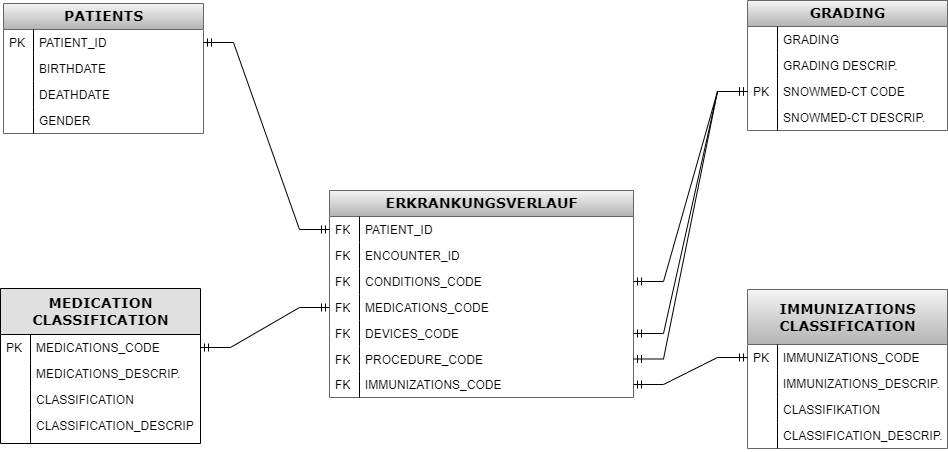

The diagram above was exported from draw.io. Its source (the exported page's mxGraphModel, read from the mxfile embedded in the PNG):
<mxGraphModel dx="1658" dy="781" grid="1" gridSize="1" guides="1" tooltips="1" connect="1" arrows="1" fold="1" page="1" pageScale="1" pageWidth="3300" pageHeight="4681" background="#ffffff" math="0" shadow="0">
  <root>
    <mxCell id="0" />
    <mxCell id="1" parent="0" />
    <mxCell id="IcQKvEbS3sjXzRymtjkG-7" value="&lt;b&gt;PATIENTS&lt;/b&gt;" style="swimlane;html=1;fontStyle=0;childLayout=stackLayout;horizontal=1;startSize=26;fillColor=#f5f5f5;horizontalStack=0;resizeParent=1;resizeLast=0;collapsible=1;marginBottom=0;swimlaneFillColor=#ffffff;align=center;rounded=0;shadow=0;comic=0;labelBackgroundColor=none;strokeWidth=1;fontFamily=Verdana;fontSize=14;swimlaneLine=1;strokeColor=#666666;gradientColor=#b3b3b3;" parent="1" vertex="1">
      <mxGeometry x="920" y="930" width="200" height="130" as="geometry" />
    </mxCell>
    <mxCell id="jb_Q_wJoZ_tXUicq70OU-15" value="PATIENT_ID" style="shape=partialRectangle;top=0;left=0;right=0;bottom=0;html=1;align=left;verticalAlign=top;fillColor=none;spacingLeft=34;spacingRight=4;whiteSpace=wrap;overflow=hidden;rotatable=0;points=[[0,0.5],[1,0.5]];portConstraint=eastwest;dropTarget=0;" parent="IcQKvEbS3sjXzRymtjkG-7" vertex="1">
      <mxGeometry y="26" width="200" height="26" as="geometry" />
    </mxCell>
    <mxCell id="jb_Q_wJoZ_tXUicq70OU-16" value="PK" style="shape=partialRectangle;top=0;left=0;bottom=0;html=1;fillColor=none;align=left;verticalAlign=top;spacingLeft=4;spacingRight=4;whiteSpace=wrap;overflow=hidden;rotatable=0;points=[];portConstraint=eastwest;part=1;" parent="jb_Q_wJoZ_tXUicq70OU-15" vertex="1" connectable="0">
      <mxGeometry width="30" height="26" as="geometry" />
    </mxCell>
    <mxCell id="IcQKvEbS3sjXzRymtjkG-28" value="BIRTHDATE" style="shape=partialRectangle;top=0;left=0;right=0;bottom=0;html=1;align=left;verticalAlign=top;fillColor=none;spacingLeft=34;spacingRight=4;whiteSpace=wrap;overflow=hidden;rotatable=0;points=[[0,0.5],[1,0.5]];portConstraint=eastwest;dropTarget=0;" parent="IcQKvEbS3sjXzRymtjkG-7" vertex="1">
      <mxGeometry y="52" width="200" height="26" as="geometry" />
    </mxCell>
    <mxCell id="IcQKvEbS3sjXzRymtjkG-29" value="" style="shape=partialRectangle;top=0;left=0;bottom=0;html=1;fillColor=none;align=left;verticalAlign=top;spacingLeft=4;spacingRight=4;whiteSpace=wrap;overflow=hidden;rotatable=0;points=[];portConstraint=eastwest;part=1;" parent="IcQKvEbS3sjXzRymtjkG-28" vertex="1" connectable="0">
      <mxGeometry width="30" height="26" as="geometry" />
    </mxCell>
    <mxCell id="IcQKvEbS3sjXzRymtjkG-30" value="DEATHDATE" style="shape=partialRectangle;top=0;left=0;right=0;bottom=0;html=1;align=left;verticalAlign=top;fillColor=none;spacingLeft=34;spacingRight=4;whiteSpace=wrap;overflow=hidden;rotatable=0;points=[[0,0.5],[1,0.5]];portConstraint=eastwest;dropTarget=0;" parent="IcQKvEbS3sjXzRymtjkG-7" vertex="1">
      <mxGeometry y="78" width="200" height="26" as="geometry" />
    </mxCell>
    <mxCell id="IcQKvEbS3sjXzRymtjkG-31" value="" style="shape=partialRectangle;top=0;left=0;bottom=0;html=1;fillColor=none;align=left;verticalAlign=top;spacingLeft=4;spacingRight=4;whiteSpace=wrap;overflow=hidden;rotatable=0;points=[];portConstraint=eastwest;part=1;" parent="IcQKvEbS3sjXzRymtjkG-30" vertex="1" connectable="0">
      <mxGeometry width="30" height="26" as="geometry" />
    </mxCell>
    <mxCell id="IcQKvEbS3sjXzRymtjkG-26" value="GENDER" style="shape=partialRectangle;top=0;left=0;right=0;bottom=0;html=1;align=left;verticalAlign=top;fillColor=none;spacingLeft=34;spacingRight=4;whiteSpace=wrap;overflow=hidden;rotatable=0;points=[[0,0.5],[1,0.5]];portConstraint=eastwest;dropTarget=0;" parent="IcQKvEbS3sjXzRymtjkG-7" vertex="1">
      <mxGeometry y="104" width="200" height="26" as="geometry" />
    </mxCell>
    <mxCell id="IcQKvEbS3sjXzRymtjkG-27" value="" style="shape=partialRectangle;top=0;left=0;bottom=0;html=1;fillColor=none;align=left;verticalAlign=top;spacingLeft=4;spacingRight=4;whiteSpace=wrap;overflow=hidden;rotatable=0;points=[];portConstraint=eastwest;part=1;" parent="IcQKvEbS3sjXzRymtjkG-26" vertex="1" connectable="0">
      <mxGeometry width="30" height="26" as="geometry" />
    </mxCell>
    <mxCell id="IcQKvEbS3sjXzRymtjkG-32" value="&lt;b&gt;MEDICATION&lt;br&gt;CLASSIFICATION&lt;br&gt;&lt;/b&gt;" style="swimlane;html=1;fontStyle=0;childLayout=stackLayout;horizontal=1;startSize=46;fillColor=#e0e0e0;horizontalStack=0;resizeParent=1;resizeLast=0;collapsible=1;marginBottom=0;swimlaneFillColor=#ffffff;align=center;rounded=0;shadow=0;comic=0;labelBackgroundColor=none;strokeWidth=1;fontFamily=Verdana;fontSize=14;swimlaneLine=1;" parent="1" vertex="1">
      <mxGeometry x="917" y="1215" width="200" height="155" as="geometry" />
    </mxCell>
    <mxCell id="IcQKvEbS3sjXzRymtjkG-43" value="MEDICATIONS_CODE" style="shape=partialRectangle;top=0;left=0;right=0;bottom=0;html=1;align=left;verticalAlign=top;fillColor=none;spacingLeft=34;spacingRight=4;whiteSpace=wrap;overflow=hidden;rotatable=0;points=[[0,0.5],[1,0.5]];portConstraint=eastwest;dropTarget=0;" parent="IcQKvEbS3sjXzRymtjkG-32" vertex="1">
      <mxGeometry y="46" width="200" height="26" as="geometry" />
    </mxCell>
    <mxCell id="IcQKvEbS3sjXzRymtjkG-44" value="PK" style="shape=partialRectangle;top=0;left=0;bottom=0;html=1;fillColor=none;align=left;verticalAlign=top;spacingLeft=4;spacingRight=4;whiteSpace=wrap;overflow=hidden;rotatable=0;points=[];portConstraint=eastwest;part=1;" parent="IcQKvEbS3sjXzRymtjkG-43" vertex="1" connectable="0">
      <mxGeometry width="30" height="26" as="geometry" />
    </mxCell>
    <mxCell id="MiaJwzaU4BklHTg5q4IE-173" value="MEDICATIONS_DESCRIP." style="shape=partialRectangle;top=0;left=0;right=0;bottom=0;html=1;align=left;verticalAlign=top;fillColor=none;spacingLeft=34;spacingRight=4;whiteSpace=wrap;overflow=hidden;rotatable=0;points=[[0,0.5],[1,0.5]];portConstraint=eastwest;dropTarget=0;" parent="IcQKvEbS3sjXzRymtjkG-32" vertex="1">
      <mxGeometry y="72" width="200" height="26" as="geometry" />
    </mxCell>
    <mxCell id="MiaJwzaU4BklHTg5q4IE-174" value="" style="shape=partialRectangle;top=0;left=0;bottom=0;html=1;fillColor=none;align=left;verticalAlign=top;spacingLeft=4;spacingRight=4;whiteSpace=wrap;overflow=hidden;rotatable=0;points=[];portConstraint=eastwest;part=1;" parent="MiaJwzaU4BklHTg5q4IE-173" vertex="1" connectable="0">
      <mxGeometry width="30" height="26" as="geometry" />
    </mxCell>
    <mxCell id="jb_Q_wJoZ_tXUicq70OU-34" value="CLASSIFICATION" style="shape=partialRectangle;top=0;left=0;right=0;bottom=0;html=1;align=left;verticalAlign=top;fillColor=none;spacingLeft=34;spacingRight=4;whiteSpace=wrap;overflow=hidden;rotatable=0;points=[[0,0.5],[1,0.5]];portConstraint=eastwest;dropTarget=0;" parent="IcQKvEbS3sjXzRymtjkG-32" vertex="1">
      <mxGeometry y="98" width="200" height="26" as="geometry" />
    </mxCell>
    <mxCell id="jb_Q_wJoZ_tXUicq70OU-35" value="" style="shape=partialRectangle;top=0;left=0;bottom=0;html=1;fillColor=none;align=left;verticalAlign=top;spacingLeft=4;spacingRight=4;whiteSpace=wrap;overflow=hidden;rotatable=0;points=[];portConstraint=eastwest;part=1;" parent="jb_Q_wJoZ_tXUicq70OU-34" vertex="1" connectable="0">
      <mxGeometry width="30" height="26" as="geometry" />
    </mxCell>
    <mxCell id="jb_Q_wJoZ_tXUicq70OU-30" value="CLASSIFICATION_DESCRIP" style="shape=partialRectangle;top=0;left=0;right=0;bottom=0;html=1;align=left;verticalAlign=top;fillColor=none;spacingLeft=34;spacingRight=4;whiteSpace=wrap;overflow=hidden;rotatable=0;points=[[0,0.5],[1,0.5]];portConstraint=eastwest;dropTarget=0;" parent="IcQKvEbS3sjXzRymtjkG-32" vertex="1">
      <mxGeometry y="124" width="200" height="31" as="geometry" />
    </mxCell>
    <mxCell id="jb_Q_wJoZ_tXUicq70OU-31" value="" style="shape=partialRectangle;top=0;left=0;bottom=0;html=1;fillColor=none;align=left;verticalAlign=top;spacingLeft=4;spacingRight=4;whiteSpace=wrap;overflow=hidden;rotatable=0;points=[];portConstraint=eastwest;part=1;" parent="jb_Q_wJoZ_tXUicq70OU-30" vertex="1" connectable="0">
      <mxGeometry width="30" height="30.999999999999996" as="geometry" />
    </mxCell>
    <mxCell id="MiaJwzaU4BklHTg5q4IE-101" value="&lt;b&gt;IMMUNIZATIONS&lt;br&gt;CLASSIFICATION&lt;br&gt;&lt;/b&gt;" style="swimlane;html=1;fontStyle=0;childLayout=stackLayout;horizontal=1;startSize=55;fillColor=#f5f5f5;horizontalStack=0;resizeParent=1;resizeLast=0;collapsible=1;marginBottom=0;swimlaneFillColor=#ffffff;align=center;rounded=0;shadow=0;comic=0;labelBackgroundColor=none;strokeWidth=1;fontFamily=Verdana;fontSize=14;swimlaneLine=1;gradientColor=#b3b3b3;strokeColor=#666666;" parent="1" vertex="1">
      <mxGeometry x="1664" y="1216" width="200" height="159" as="geometry" />
    </mxCell>
    <mxCell id="jb_Q_wJoZ_tXUicq70OU-26" value="IMMUNIZATIONS_CODE" style="shape=partialRectangle;top=0;left=0;right=0;bottom=0;html=1;align=left;verticalAlign=top;fillColor=none;spacingLeft=34;spacingRight=4;whiteSpace=wrap;overflow=hidden;rotatable=0;points=[[0,0.5],[1,0.5]];portConstraint=eastwest;dropTarget=0;" parent="MiaJwzaU4BklHTg5q4IE-101" vertex="1">
      <mxGeometry y="55" width="200" height="26" as="geometry" />
    </mxCell>
    <mxCell id="jb_Q_wJoZ_tXUicq70OU-27" value="PK" style="shape=partialRectangle;top=0;left=0;bottom=0;html=1;fillColor=none;align=left;verticalAlign=top;spacingLeft=4;spacingRight=4;whiteSpace=wrap;overflow=hidden;rotatable=0;points=[];portConstraint=eastwest;part=1;" parent="jb_Q_wJoZ_tXUicq70OU-26" vertex="1" connectable="0">
      <mxGeometry width="30" height="26" as="geometry" />
    </mxCell>
    <mxCell id="MiaJwzaU4BklHTg5q4IE-110" value="IMMUNIZATIONS_DESCRIP." style="shape=partialRectangle;top=0;left=0;right=0;bottom=0;html=1;align=left;verticalAlign=top;fillColor=none;spacingLeft=34;spacingRight=4;whiteSpace=wrap;overflow=hidden;rotatable=0;points=[[0,0.5],[1,0.5]];portConstraint=eastwest;dropTarget=0;" parent="MiaJwzaU4BklHTg5q4IE-101" vertex="1">
      <mxGeometry y="81" width="200" height="26" as="geometry" />
    </mxCell>
    <mxCell id="MiaJwzaU4BklHTg5q4IE-111" value="" style="shape=partialRectangle;top=0;left=0;bottom=0;html=1;fillColor=none;align=left;verticalAlign=top;spacingLeft=4;spacingRight=4;whiteSpace=wrap;overflow=hidden;rotatable=0;points=[];portConstraint=eastwest;part=1;" parent="MiaJwzaU4BklHTg5q4IE-110" vertex="1" connectable="0">
      <mxGeometry width="30" height="26" as="geometry" />
    </mxCell>
    <mxCell id="jb_Q_wJoZ_tXUicq70OU-24" value="CLASSIFIKATION" style="shape=partialRectangle;top=0;left=0;right=0;bottom=0;html=1;align=left;verticalAlign=top;fillColor=none;spacingLeft=34;spacingRight=4;whiteSpace=wrap;overflow=hidden;rotatable=0;points=[[0,0.5],[1,0.5]];portConstraint=eastwest;dropTarget=0;" parent="MiaJwzaU4BklHTg5q4IE-101" vertex="1">
      <mxGeometry y="107" width="200" height="26" as="geometry" />
    </mxCell>
    <mxCell id="jb_Q_wJoZ_tXUicq70OU-25" value="" style="shape=partialRectangle;top=0;left=0;bottom=0;html=1;fillColor=none;align=left;verticalAlign=top;spacingLeft=4;spacingRight=4;whiteSpace=wrap;overflow=hidden;rotatable=0;points=[];portConstraint=eastwest;part=1;" parent="jb_Q_wJoZ_tXUicq70OU-24" vertex="1" connectable="0">
      <mxGeometry width="30" height="26" as="geometry" />
    </mxCell>
    <mxCell id="jb_Q_wJoZ_tXUicq70OU-28" value="CLASSIFICATION_DESCRIP." style="shape=partialRectangle;top=0;left=0;right=0;bottom=0;html=1;align=left;verticalAlign=top;fillColor=none;spacingLeft=34;spacingRight=4;whiteSpace=wrap;overflow=hidden;rotatable=0;points=[[0,0.5],[1,0.5]];portConstraint=eastwest;dropTarget=0;" parent="MiaJwzaU4BklHTg5q4IE-101" vertex="1">
      <mxGeometry y="133" width="200" height="26" as="geometry" />
    </mxCell>
    <mxCell id="jb_Q_wJoZ_tXUicq70OU-29" value="" style="shape=partialRectangle;top=0;left=0;bottom=0;html=1;fillColor=none;align=left;verticalAlign=top;spacingLeft=4;spacingRight=4;whiteSpace=wrap;overflow=hidden;rotatable=0;points=[];portConstraint=eastwest;part=1;" parent="jb_Q_wJoZ_tXUicq70OU-28" vertex="1" connectable="0">
      <mxGeometry width="30" height="26" as="geometry" />
    </mxCell>
    <mxCell id="1QBZaPP63oghfD_Jv4qh-1" value="&lt;b&gt;ERKRANKUNGSVERLAUF&lt;/b&gt;" style="swimlane;html=1;fontStyle=0;childLayout=stackLayout;horizontal=1;startSize=26;fillColor=#f5f5f5;horizontalStack=0;resizeParent=1;resizeLast=0;collapsible=1;marginBottom=0;swimlaneFillColor=#ffffff;align=center;rounded=0;shadow=0;comic=0;labelBackgroundColor=none;strokeWidth=1;fontFamily=Verdana;fontSize=14;swimlaneLine=1;gradientColor=#b3b3b3;strokeColor=#666666;" parent="1" vertex="1">
      <mxGeometry x="1246" y="1117" width="304" height="207" as="geometry" />
    </mxCell>
    <mxCell id="1QBZaPP63oghfD_Jv4qh-4" value="PATIENT_ID" style="shape=partialRectangle;top=0;left=0;right=0;bottom=0;html=1;align=left;verticalAlign=top;fillColor=none;spacingLeft=34;spacingRight=4;whiteSpace=wrap;overflow=hidden;rotatable=0;points=[[0,0.5],[1,0.5]];portConstraint=eastwest;dropTarget=0;" parent="1QBZaPP63oghfD_Jv4qh-1" vertex="1">
      <mxGeometry y="26" width="304" height="26" as="geometry" />
    </mxCell>
    <mxCell id="1QBZaPP63oghfD_Jv4qh-5" value="FK" style="shape=partialRectangle;top=0;left=0;bottom=0;html=1;fillColor=none;align=left;verticalAlign=top;spacingLeft=4;spacingRight=4;whiteSpace=wrap;overflow=hidden;rotatable=0;points=[];portConstraint=eastwest;part=1;" parent="1QBZaPP63oghfD_Jv4qh-4" vertex="1" connectable="0">
      <mxGeometry width="30" height="26" as="geometry" />
    </mxCell>
    <mxCell id="1QBZaPP63oghfD_Jv4qh-6" value="ENCOUNTER_ID" style="shape=partialRectangle;top=0;left=0;right=0;bottom=0;html=1;align=left;verticalAlign=top;fillColor=none;spacingLeft=34;spacingRight=4;whiteSpace=wrap;overflow=hidden;rotatable=0;points=[[0,0.5],[1,0.5]];portConstraint=eastwest;dropTarget=0;" parent="1QBZaPP63oghfD_Jv4qh-1" vertex="1">
      <mxGeometry y="52" width="304" height="26" as="geometry" />
    </mxCell>
    <mxCell id="1QBZaPP63oghfD_Jv4qh-7" value="FK" style="shape=partialRectangle;top=0;left=0;bottom=0;html=1;fillColor=none;align=left;verticalAlign=top;spacingLeft=4;spacingRight=4;whiteSpace=wrap;overflow=hidden;rotatable=0;points=[];portConstraint=eastwest;part=1;" parent="1QBZaPP63oghfD_Jv4qh-6" vertex="1" connectable="0">
      <mxGeometry width="30" height="26" as="geometry" />
    </mxCell>
    <mxCell id="1QBZaPP63oghfD_Jv4qh-8" value="CONDITIONS_CODE" style="shape=partialRectangle;top=0;left=0;right=0;bottom=0;html=1;align=left;verticalAlign=top;fillColor=none;spacingLeft=34;spacingRight=4;whiteSpace=wrap;overflow=hidden;rotatable=0;points=[[0,0.5],[1,0.5]];portConstraint=eastwest;dropTarget=0;" parent="1QBZaPP63oghfD_Jv4qh-1" vertex="1">
      <mxGeometry y="78" width="304" height="26" as="geometry" />
    </mxCell>
    <mxCell id="1QBZaPP63oghfD_Jv4qh-9" value="FK" style="shape=partialRectangle;top=0;left=0;bottom=0;html=1;fillColor=none;align=left;verticalAlign=top;spacingLeft=4;spacingRight=4;whiteSpace=wrap;overflow=hidden;rotatable=0;points=[];portConstraint=eastwest;part=1;" parent="1QBZaPP63oghfD_Jv4qh-8" vertex="1" connectable="0">
      <mxGeometry width="30" height="26" as="geometry" />
    </mxCell>
    <mxCell id="1QBZaPP63oghfD_Jv4qh-10" value="MEDICATIONS_CODE&amp;nbsp;" style="shape=partialRectangle;top=0;left=0;right=0;bottom=0;html=1;align=left;verticalAlign=top;fillColor=none;spacingLeft=34;spacingRight=4;whiteSpace=wrap;overflow=hidden;rotatable=0;points=[[0,0.5],[1,0.5]];portConstraint=eastwest;dropTarget=0;" parent="1QBZaPP63oghfD_Jv4qh-1" vertex="1">
      <mxGeometry y="104" width="304" height="26" as="geometry" />
    </mxCell>
    <mxCell id="1QBZaPP63oghfD_Jv4qh-11" value="FK" style="shape=partialRectangle;top=0;left=0;bottom=0;html=1;fillColor=none;align=left;verticalAlign=top;spacingLeft=4;spacingRight=4;whiteSpace=wrap;overflow=hidden;rotatable=0;points=[];portConstraint=eastwest;part=1;" parent="1QBZaPP63oghfD_Jv4qh-10" vertex="1" connectable="0">
      <mxGeometry width="30" height="26" as="geometry" />
    </mxCell>
    <mxCell id="1QBZaPP63oghfD_Jv4qh-12" value="DEVICES_CODE" style="shape=partialRectangle;top=0;left=0;right=0;bottom=0;html=1;align=left;verticalAlign=top;fillColor=none;spacingLeft=34;spacingRight=4;whiteSpace=wrap;overflow=hidden;rotatable=0;points=[[0,0.5],[1,0.5]];portConstraint=eastwest;dropTarget=0;" parent="1QBZaPP63oghfD_Jv4qh-1" vertex="1">
      <mxGeometry y="130" width="304" height="26" as="geometry" />
    </mxCell>
    <mxCell id="1QBZaPP63oghfD_Jv4qh-13" value="FK" style="shape=partialRectangle;top=0;left=0;bottom=0;html=1;fillColor=none;align=left;verticalAlign=top;spacingLeft=4;spacingRight=4;whiteSpace=wrap;overflow=hidden;rotatable=0;points=[];portConstraint=eastwest;part=1;" parent="1QBZaPP63oghfD_Jv4qh-12" vertex="1" connectable="0">
      <mxGeometry width="30" height="26" as="geometry" />
    </mxCell>
    <mxCell id="1QBZaPP63oghfD_Jv4qh-16" value="PROCEDURE_CODE" style="shape=partialRectangle;top=0;left=0;right=0;bottom=0;html=1;align=left;verticalAlign=top;fillColor=none;spacingLeft=34;spacingRight=4;whiteSpace=wrap;overflow=hidden;rotatable=0;points=[[0,0.5],[1,0.5]];portConstraint=eastwest;dropTarget=0;" parent="1QBZaPP63oghfD_Jv4qh-1" vertex="1">
      <mxGeometry y="156" width="304" height="25" as="geometry" />
    </mxCell>
    <mxCell id="1QBZaPP63oghfD_Jv4qh-17" value="FK" style="shape=partialRectangle;top=0;left=0;bottom=0;html=1;fillColor=none;align=left;verticalAlign=top;spacingLeft=4;spacingRight=4;whiteSpace=wrap;overflow=hidden;rotatable=0;points=[];portConstraint=eastwest;part=1;" parent="1QBZaPP63oghfD_Jv4qh-16" vertex="1" connectable="0">
      <mxGeometry width="30" height="25" as="geometry" />
    </mxCell>
    <mxCell id="1QBZaPP63oghfD_Jv4qh-14" value="IMMUNIZATIONS_CODE" style="shape=partialRectangle;top=0;left=0;right=0;bottom=0;html=1;align=left;verticalAlign=top;fillColor=none;spacingLeft=34;spacingRight=4;whiteSpace=wrap;overflow=hidden;rotatable=0;points=[[0,0.5],[1,0.5]];portConstraint=eastwest;dropTarget=0;" parent="1QBZaPP63oghfD_Jv4qh-1" vertex="1">
      <mxGeometry y="181" width="304" height="26" as="geometry" />
    </mxCell>
    <mxCell id="1QBZaPP63oghfD_Jv4qh-15" value="FK" style="shape=partialRectangle;top=0;left=0;bottom=0;html=1;fillColor=none;align=left;verticalAlign=top;spacingLeft=4;spacingRight=4;whiteSpace=wrap;overflow=hidden;rotatable=0;points=[];portConstraint=eastwest;part=1;" parent="1QBZaPP63oghfD_Jv4qh-14" vertex="1" connectable="0">
      <mxGeometry width="30" height="26" as="geometry" />
    </mxCell>
    <mxCell id="jb_Q_wJoZ_tXUicq70OU-17" value="&lt;b&gt;GRADING&lt;/b&gt;" style="swimlane;html=1;fontStyle=0;childLayout=stackLayout;horizontal=1;startSize=26;fillColor=#f5f5f5;horizontalStack=0;resizeParent=1;resizeLast=0;collapsible=1;marginBottom=0;swimlaneFillColor=#ffffff;align=center;rounded=0;shadow=0;comic=0;labelBackgroundColor=none;strokeWidth=1;fontFamily=Verdana;fontSize=14;swimlaneLine=1;gradientColor=#b3b3b3;strokeColor=#666666;" parent="1" vertex="1">
      <mxGeometry x="1664" y="927" width="200" height="130" as="geometry" />
    </mxCell>
    <mxCell id="jb_Q_wJoZ_tXUicq70OU-20" value="GRADING" style="shape=partialRectangle;top=0;left=0;right=0;bottom=0;html=1;align=left;verticalAlign=top;fillColor=none;spacingLeft=34;spacingRight=4;whiteSpace=wrap;overflow=hidden;rotatable=0;points=[[0,0.5],[1,0.5]];portConstraint=eastwest;dropTarget=0;" parent="jb_Q_wJoZ_tXUicq70OU-17" vertex="1">
      <mxGeometry y="26" width="200" height="26" as="geometry" />
    </mxCell>
    <mxCell id="jb_Q_wJoZ_tXUicq70OU-21" value="" style="shape=partialRectangle;top=0;left=0;bottom=0;html=1;fillColor=none;align=left;verticalAlign=top;spacingLeft=4;spacingRight=4;whiteSpace=wrap;overflow=hidden;rotatable=0;points=[];portConstraint=eastwest;part=1;" parent="jb_Q_wJoZ_tXUicq70OU-20" vertex="1" connectable="0">
      <mxGeometry width="30" height="26" as="geometry" />
    </mxCell>
    <mxCell id="jb_Q_wJoZ_tXUicq70OU-22" value="GRADING DESCRIP." style="shape=partialRectangle;top=0;left=0;right=0;bottom=0;html=1;align=left;verticalAlign=top;fillColor=none;spacingLeft=34;spacingRight=4;whiteSpace=wrap;overflow=hidden;rotatable=0;points=[[0,0.5],[1,0.5]];portConstraint=eastwest;dropTarget=0;" parent="jb_Q_wJoZ_tXUicq70OU-17" vertex="1">
      <mxGeometry y="52" width="200" height="26" as="geometry" />
    </mxCell>
    <mxCell id="jb_Q_wJoZ_tXUicq70OU-23" value="" style="shape=partialRectangle;top=0;left=0;bottom=0;html=1;fillColor=none;align=left;verticalAlign=top;spacingLeft=4;spacingRight=4;whiteSpace=wrap;overflow=hidden;rotatable=0;points=[];portConstraint=eastwest;part=1;" parent="jb_Q_wJoZ_tXUicq70OU-22" vertex="1" connectable="0">
      <mxGeometry width="30" height="26" as="geometry" />
    </mxCell>
    <mxCell id="jb_Q_wJoZ_tXUicq70OU-18" value="SNOWMED-CT CODE" style="shape=partialRectangle;top=0;left=0;right=0;bottom=0;html=1;align=left;verticalAlign=top;fillColor=none;spacingLeft=34;spacingRight=4;whiteSpace=wrap;overflow=hidden;rotatable=0;points=[[0,0.5],[1,0.5]];portConstraint=eastwest;dropTarget=0;" parent="jb_Q_wJoZ_tXUicq70OU-17" vertex="1">
      <mxGeometry y="78" width="200" height="26" as="geometry" />
    </mxCell>
    <mxCell id="jb_Q_wJoZ_tXUicq70OU-19" value="PK" style="shape=partialRectangle;top=0;left=0;bottom=0;html=1;fillColor=none;align=left;verticalAlign=top;spacingLeft=4;spacingRight=4;whiteSpace=wrap;overflow=hidden;rotatable=0;points=[];portConstraint=eastwest;part=1;" parent="jb_Q_wJoZ_tXUicq70OU-18" vertex="1" connectable="0">
      <mxGeometry width="30" height="26" as="geometry" />
    </mxCell>
    <mxCell id="jb_Q_wJoZ_tXUicq70OU-47" value="SNOWMED-CT DESCRIP." style="shape=partialRectangle;top=0;left=0;right=0;bottom=0;html=1;align=left;verticalAlign=top;fillColor=none;spacingLeft=34;spacingRight=4;whiteSpace=wrap;overflow=hidden;rotatable=0;points=[[0,0.5],[1,0.5]];portConstraint=eastwest;dropTarget=0;" parent="jb_Q_wJoZ_tXUicq70OU-17" vertex="1">
      <mxGeometry y="104" width="200" height="26" as="geometry" />
    </mxCell>
    <mxCell id="jb_Q_wJoZ_tXUicq70OU-48" value="" style="shape=partialRectangle;top=0;left=0;bottom=0;html=1;fillColor=none;align=left;verticalAlign=top;spacingLeft=4;spacingRight=4;whiteSpace=wrap;overflow=hidden;rotatable=0;points=[];portConstraint=eastwest;part=1;" parent="jb_Q_wJoZ_tXUicq70OU-47" vertex="1" connectable="0">
      <mxGeometry width="30" height="26" as="geometry" />
    </mxCell>
    <mxCell id="jb_Q_wJoZ_tXUicq70OU-43" value="" style="edgeStyle=entityRelationEdgeStyle;fontSize=12;html=1;endArrow=ERmandOne;startArrow=ERmandOne;rounded=0;entryX=0;entryY=0.5;entryDx=0;entryDy=0;exitX=1;exitY=0.5;exitDx=0;exitDy=0;" parent="1" source="jb_Q_wJoZ_tXUicq70OU-15" target="1QBZaPP63oghfD_Jv4qh-4" edge="1">
      <mxGeometry width="100" height="100" relative="1" as="geometry">
        <mxPoint x="1118" y="1297" as="sourcePoint" />
        <mxPoint x="1218" y="1197" as="targetPoint" />
      </mxGeometry>
    </mxCell>
    <mxCell id="jb_Q_wJoZ_tXUicq70OU-44" value="" style="edgeStyle=entityRelationEdgeStyle;fontSize=12;html=1;endArrow=ERmandOne;startArrow=ERmandOne;rounded=0;entryX=0;entryY=0.5;entryDx=0;entryDy=0;exitX=1;exitY=0.5;exitDx=0;exitDy=0;" parent="1" source="IcQKvEbS3sjXzRymtjkG-43" target="1QBZaPP63oghfD_Jv4qh-10" edge="1">
      <mxGeometry width="100" height="100" relative="1" as="geometry">
        <mxPoint x="1161" y="1278.9999999999998" as="sourcePoint" />
        <mxPoint x="1312" y="1446" as="targetPoint" />
      </mxGeometry>
    </mxCell>
    <mxCell id="jb_Q_wJoZ_tXUicq70OU-62" value="" style="edgeStyle=entityRelationEdgeStyle;fontSize=12;html=1;endArrow=ERmandOne;startArrow=ERmandOne;rounded=0;exitX=1;exitY=0.5;exitDx=0;exitDy=0;entryX=0;entryY=0.5;entryDx=0;entryDy=0;" parent="1" source="1QBZaPP63oghfD_Jv4qh-12" target="jb_Q_wJoZ_tXUicq70OU-18" edge="1">
      <mxGeometry width="100" height="100" relative="1" as="geometry">
        <mxPoint x="1554" y="1242" as="sourcePoint" />
        <mxPoint x="1588" y="1010" as="targetPoint" />
      </mxGeometry>
    </mxCell>
    <mxCell id="jb_Q_wJoZ_tXUicq70OU-63" value="" style="edgeStyle=entityRelationEdgeStyle;fontSize=12;html=1;endArrow=ERmandOne;startArrow=ERmandOne;rounded=0;exitX=1;exitY=0.5;exitDx=0;exitDy=0;entryX=0;entryY=0.5;entryDx=0;entryDy=0;" parent="1" source="1QBZaPP63oghfD_Jv4qh-16" target="jb_Q_wJoZ_tXUicq70OU-18" edge="1">
      <mxGeometry width="100" height="100" relative="1" as="geometry">
        <mxPoint x="1565" y="1306.9999999999998" as="sourcePoint" />
        <mxPoint x="1678.9999999999995" y="1065" as="targetPoint" />
      </mxGeometry>
    </mxCell>
    <mxCell id="jb_Q_wJoZ_tXUicq70OU-64" value="" style="edgeStyle=entityRelationEdgeStyle;fontSize=12;html=1;endArrow=ERmandOne;startArrow=ERmandOne;rounded=0;exitX=1;exitY=0.5;exitDx=0;exitDy=0;entryX=0;entryY=0.5;entryDx=0;entryDy=0;" parent="1" source="1QBZaPP63oghfD_Jv4qh-14" target="jb_Q_wJoZ_tXUicq70OU-26" edge="1">
      <mxGeometry width="100" height="100" relative="1" as="geometry">
        <mxPoint x="1575" y="1321.5" as="sourcePoint" />
        <mxPoint x="1688.9999999999995" y="1054" as="targetPoint" />
      </mxGeometry>
    </mxCell>
    <mxCell id="jb_Q_wJoZ_tXUicq70OU-66" value="" style="edgeStyle=entityRelationEdgeStyle;fontSize=12;html=1;endArrow=ERmandOne;startArrow=ERmandOne;rounded=0;entryX=0;entryY=0.5;entryDx=0;entryDy=0;exitX=1;exitY=0.5;exitDx=0;exitDy=0;" parent="1" source="1QBZaPP63oghfD_Jv4qh-8" target="jb_Q_wJoZ_tXUicq70OU-18" edge="1">
      <mxGeometry width="100" height="100" relative="1" as="geometry">
        <mxPoint x="1547" y="1158" as="sourcePoint" />
        <mxPoint x="1661" y="942" as="targetPoint" />
      </mxGeometry>
    </mxCell>
  </root>
</mxGraphModel>